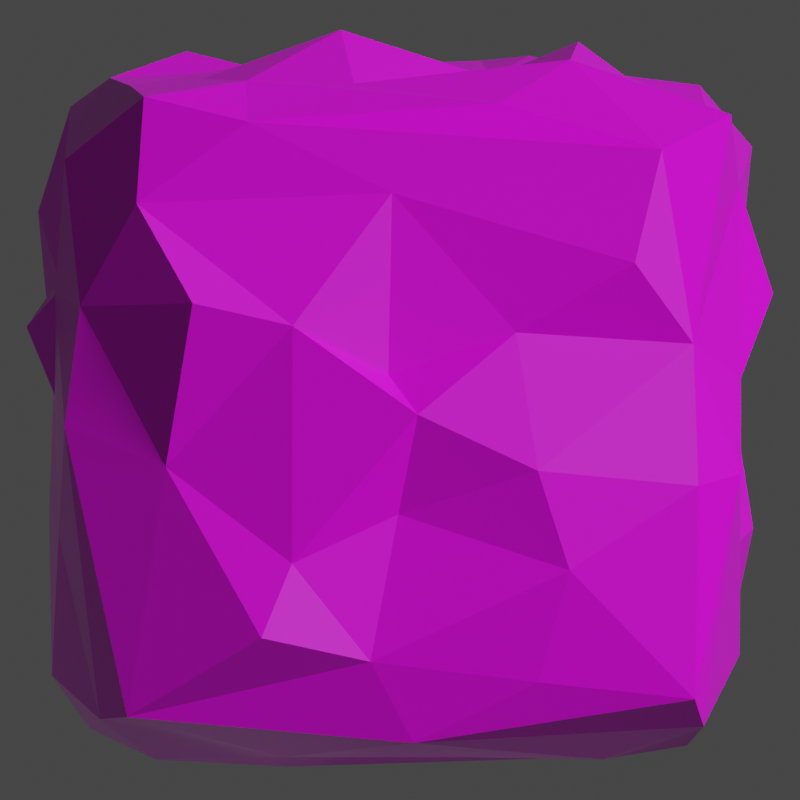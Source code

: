 # Source: blocktwo.blend  (saved by Blender 2.80.75; exported with 4.5.12 LTS)
import bpy
from mathutils import Matrix  # noqa: F401  (used for matrix-valued properties, if any)

bpy.ops.wm.read_factory_settings(use_empty=True)
scene = bpy.context.scene
scene.name = 'Scene'

# ---- collections
col_collection = bpy.data.collections.new('Collection'); scene.collection.children.link(col_collection)

# ---- images (referenced by path relative to the original .blend; pixels are not part of the script)
import os
ASSET_DIR = os.environ.get("B2B_ASSET_DIR", "")  # directory of the original .blend (textures are referenced by path, not embedded)
HERE = os.path.dirname(os.path.abspath(__file__))  # packed textures are extracted next to this script under _unpacked/

def load_image(name, relpath, width, height, colorspace="sRGB"):
    """Load a texture the original file referenced (path relative to the .blend, or extracted next to this script)."""
    p = next((c for c in (os.path.join(HERE, relpath), os.path.join(ASSET_DIR, relpath)) if relpath and os.path.exists(c)), "")
    if p:
        img = bpy.data.images.load(p, check_existing=True)
        img.name = name
    else:  # same state as the original file: an image datablock whose file is absent (Cycles renders it pink)
        img = bpy.data.images.new(name, width, height)
        img.source = "FILE"
        img.filepath = "//" + (relpath or name)
    img.colorspace_settings.name = colorspace
    return img
img_blockmateril = load_image('blockMateril', 'blockMateril.png', 1024, 1024, 'sRGB')
img_material_001_base_color = load_image('Material.001 Base Color', '', 1024, 1024, 'sRGB')

# ---- materials (node trees are filled in below, after node groups)
mat_material_001 = bpy.data.materials.new('Material.001')

# ---- material node trees
mat_material_001.use_nodes = True; mat_material_001.node_tree.nodes.clear()
_N = mat_material_001.node_tree.nodes; _L = mat_material_001.node_tree.links
n0 = _N.new('ShaderNodeOutputMaterial'); n0.name = 'Material Output'; n0.location = (300, 300)
n1 = _N.new('ShaderNodeTexImage'); n1.name = 'Image Texture'; n1.location = (-423, 254)
n1.width = 284
n1.image = img_blockmateril
n2 = _N.new('ShaderNodeBsdfPrincipled'); n2.name = 'Principled BSDF'; n2.location = (-25, 431)
n2.distribution = 'GGX'
n2.subsurface_method = 'BURLEY'
n2.inputs[2].default_value = 0.3582
n2.inputs[3].default_value = 1.45
n2.inputs[13].default_value = 0.6927
n2.inputs[27].default_value = (0.0, 0.0, 0.0, 1.0)
n2.inputs[28].default_value = 1.0
n3 = _N.new('ShaderNodeTexImage'); n3.name = 'Image Texture.001'; n3.location = (-315, 406)
n3.image = img_material_001_base_color
_L.new(n2.outputs[0], n0.inputs[0])
_L.new(n3.outputs[0], n2.inputs[0])
n0.is_active_output = True

# ---- world
world_world = bpy.data.worlds.new('World'); scene.world = world_world
world_world.use_nodes = True; world_world.node_tree.nodes.clear()
_N = world_world.node_tree.nodes; _L = world_world.node_tree.links
n0 = _N.new('ShaderNodeOutputWorld'); n0.name = 'World Output'; n0.location = (300, 300)
n1 = _N.new('ShaderNodeBackground'); n1.name = 'Background'; n1.location = (10, 300)
n1.inputs[0].default_value = (0.05088, 0.05088, 0.05088, 1.0)
_L.new(n1.outputs[0], n0.inputs[0])
n0.is_active_output = True
world_world.color = (0.05088, 0.05088, 0.05088)
world_world.use_sun_shadow = False
world_world.sun_shadow_jitter_overblur = 0.0

# ---- cameras
cam_camera = bpy.data.cameras.new('Camera')
cam_camera.type = 'ORTHO'
cam_camera.clip_end = 100.0
cam_camera.ortho_scale = 2.413

# ---- lights
light_light = bpy.data.lights.new('Light', 'SUN')
light_light.transmission_factor = 0.0
light_light.angle = 0.1993
light_light.energy = 2.87
light_light.shadow_soft_size = 0.1
light_light.shadow_cascade_max_distance = 1000.0
light_point = bpy.data.lights.new('Point', 'POINT')
light_point.transmission_factor = 0.0
light_point.energy = 4.9
light_point.shadow_soft_size = 1.64
light_point.shadow_maximum_resolution = 0.006
light_point.use_absolute_resolution = True
light_point_002 = bpy.data.lights.new('Point.002', 'POINT')
light_point_002.transmission_factor = 0.0
light_point_002.energy = 4.9
light_point_002.shadow_soft_size = 1.64
light_point_002.shadow_maximum_resolution = 0.006
light_point_002.use_absolute_resolution = True

# ---- meshes
me_cube_002 = bpy.data.meshes.new('Cube.002')
me_cube_002.from_pydata([(1.077, -0.4172, -0.45), (-0.3322, -1.136, -0.5293), (0.7205, 0.383, 1.041), (-1.047, -0.3659, 0.07074), (0.2556, 0.994, -0.6425), (-0.4089, 0.9675, -0.3286), (1.137, 0.291, 0.3433), (1.04, 0.03659, 0.6139), (1.036, -0.7988, 0.08501), (1.024, -0.4679, -0.1612), (0.2131, -1.108, 0.1548), (0.03761, -1.098, -0.1476), (-0.3304, 0.2593, -1.054), (0.4877, -0.04805, -1.049), (0.3629, 0.1736, 1.001), (-0.3142, -0.5237, 1.036), (-0.3119, 0.1934, 1.071), (0.006629, -0.3755, 0.9775), (-0.8943, -0.9927, 0.6672), (-0.983, 0.3828, -0.9472), (-0.7876, 0.8989, -0.8925), (-0.6397, 0.8213, -0.9906), (-0.4473, 0.8096, 0.9489), (-0.7831, 0.563, 0.9439), (-1.0, 0.6943, 0.6559), (1.004, -0.7627, -0.7601), (0.7682, -1.081, -0.8212), (0.8952, -0.8934, -0.9423), (0.9016, -0.9332, 0.8472), (0.9277, -1.015, 0.6958), (0.8348, 0.7021, -0.9843), (-0.7808, -0.1054, -1.065), (-1.038, -0.8613, 0.2371), (-0.995, -0.6722, -0.7449), (-0.695, -0.2327, 0.9596), (-1.0, -0.112, 0.8159), (-0.8011, 0.9176, 0.375), (-0.8904, 0.8676, -0.5182), (0.1512, 0.8064, -1.104), (-0.127, 0.9243, 0.6949), (1.073, 0.7348, -0.381), (1.01, 0.8313, 0.6209), (0.865, -0.06847, -1.065), (0.8971, 0.1392, 0.9298), (1.04, -0.2532, 0.8012), (-0.9238, -1.021, -0.8023), (0.4291, -0.8818, 0.9444), (-0.07731, -0.8199, 0.9929), (-0.8116, -0.9864, 0.8933), (-0.6425, -0.5957, -1.088), (-0.5298, 0.4782, -1.096), (-1.018, -0.4333, 0.4762), (0.4847, -1.11, -0.566), (-1.033, 0.04739, -0.6348), (-1.08, 0.5384, -0.5971), (-0.3398, -1.107, 0.3924), (0.695, -0.3411, -1.075), (-1.028, 0.2883, 0.388), (0.5235, -0.5438, 1.033), (0.6224, -1.114, 0.4267), (-0.6319, 1.022, -0.49), (-0.5877, 0.938, 0.4117), (0.4606, 0.3961, -1.116), (0.4055, 0.9244, -0.8404), (0.5256, 0.9965, 0.5506), (1.034, 0.6175, 0.4209), (-1.03, -0.01519, 0.03995), (-1.115, 0.1906, 0.1856), (-0.2091, 1.022, 0.01631), (-0.1669, 1.087, 0.259), (0.2826, 0.9429, 0.01241), (0.4006, 1.008, -0.4125), (1.046, 0.4549, 0.1817), (1.036, -0.2118, -0.5854), (-0.4033, -0.3528, -1.11), (-0.08955, -0.168, -1.08), (-0.0235, 0.04677, 1.01), (0.06551, -0.0742, 1.085), (0.4278, -0.2436, 1.077), (-0.4065, -0.7485, 1.078), (-0.3357, 0.935, -0.7648), (-0.2532, 0.6711, -1.05), (0.3769, 0.532, -1.064), (-0.01252, 0.5945, 0.9846), (0.5495, 1.051, 0.1103), (0.69, 0.9479, -0.1066), (0.9114, -0.2895, 0.9494), (0.8771, -1.072, -0.3371), (0.2585, -0.843, -1.029), (-1.017, 0.3334, -0.3428), (1.02, 0.4681, -0.6971), (-0.6138, 0.2618, 1.075), (-0.4515, 0.9331, 0.6759), (-0.9534, 0.2521, 0.8344), (-0.8558, -0.9236, -0.9277), (-0.7609, 0.8849, 0.8609), (0.8439, 0.8817, -0.7969), (0.9694, 0.7813, -0.6669), (0.8019, 0.7258, 0.9914), (-0.9382, -0.1153, -0.9626), (-0.7275, -1.114, -0.1727), (-0.8627, 0.9417, -0.2559), (-0.9819, 0.8554, -0.3411), (0.3106, 0.8648, 0.8817), (0.936, 0.844, 0.1964), (0.9155, 0.9195, -0.1496), (0.9709, 0.2517, -0.9471), (0.002008, -1.066, -0.9083), (0.05278, -1.065, 0.8862), (-0.535, -0.0377, -1.053)], [], [(33, 3, 53), (3, 66, 53), (51, 57, 66), (67, 57, 89), (70, 71, 4), (70, 64, 84), (6, 7, 72), (7, 73, 72), (72, 73, 90), (7, 8, 9), (11, 55, 100), (62, 12, 82), (77, 17, 78), (45, 107, 1), (47, 15, 79), (58, 17, 47), (48, 47, 79), (80, 63, 38), (80, 60, 5), (96, 4, 71), (100, 55, 18), (1, 11, 100), (81, 12, 50), (81, 50, 21), (42, 13, 106), (56, 13, 42), (88, 13, 56), (43, 78, 86), (43, 2, 14), (86, 58, 28), (59, 52, 87), (87, 52, 26), (25, 0, 9), (61, 68, 36), (74, 75, 88), (99, 33, 53), (102, 89, 57), (54, 53, 89), (93, 34, 91), (32, 3, 33), (92, 39, 69), (35, 51, 18), (108, 59, 29), (8, 7, 44), (33, 94, 45), (93, 23, 24), (99, 19, 21), (31, 99, 21), (19, 99, 53), (20, 19, 54), (100, 18, 32), (48, 35, 18), (38, 30, 82), (22, 98, 103), (22, 103, 92), (16, 34, 15, 77), (27, 42, 25), (28, 44, 86), (88, 26, 107), (94, 107, 45), (47, 48, 108), (28, 46, 108), (31, 74, 49), (50, 109, 31), (51, 66, 3), (89, 53, 66), (67, 89, 66), (70, 5, 68), (69, 39, 70), (5, 70, 4), (61, 69, 68), (64, 70, 39), (71, 70, 85), (73, 9, 0), (9, 73, 7), (11, 10, 55), (11, 52, 10), (12, 13, 75), (12, 81, 82), (12, 62, 13), (13, 88, 75), (109, 12, 74), (77, 14, 76), (17, 77, 15), (14, 2, 83), (1, 107, 52), (1, 52, 11), (47, 46, 58), (28, 58, 46), (15, 47, 17), (80, 5, 4), (80, 37, 60), (63, 4, 96), (100, 45, 1), (106, 13, 62), (106, 62, 82), (22, 83, 98), (98, 83, 2), (105, 85, 104), (85, 84, 64), (105, 96, 85), (96, 71, 85), (70, 84, 85), (40, 65, 72), (90, 40, 72), (104, 65, 40), (58, 86, 78), (43, 14, 78), (59, 10, 52), (25, 9, 8), (60, 37, 101), (101, 5, 60), (101, 36, 5), (36, 92, 61), (5, 36, 68), (88, 49, 74), (94, 49, 88), (24, 102, 57), (102, 54, 89), (73, 106, 90), (106, 73, 0), (106, 0, 25), (34, 48, 79), (15, 34, 79), (91, 34, 16), (33, 45, 32), (32, 18, 51), (39, 103, 64), (61, 92, 69), (35, 93, 57), (57, 51, 35), (57, 93, 24), (10, 108, 55), (48, 55, 108), (59, 108, 10), (65, 43, 7), (44, 29, 8), (72, 65, 6), (21, 19, 20), (24, 23, 95), (95, 92, 36), (36, 24, 95), (25, 87, 27), (96, 97, 30), (97, 106, 30), (63, 96, 30), (90, 106, 97), (43, 41, 98), (31, 49, 94), (99, 31, 94), (94, 33, 99), (100, 32, 45), (34, 35, 48), (35, 34, 93), (36, 101, 24), (37, 102, 101), (24, 101, 102), (37, 54, 102), (54, 37, 20), (81, 21, 38), (20, 37, 21), (30, 38, 63), (92, 103, 39), (95, 22, 92), (97, 40, 90), (65, 104, 41), (56, 42, 27), (25, 42, 106), (86, 44, 43), (43, 44, 7), (65, 41, 43), (28, 29, 44), (98, 2, 43), (8, 87, 25), (29, 87, 8), (59, 87, 29), (87, 26, 27), (88, 107, 94), (88, 27, 26), (26, 52, 107), (48, 18, 55), (29, 28, 108), (31, 109, 74), (21, 50, 31), (57, 67, 66), (32, 51, 3), (69, 70, 68), (75, 74, 12), (76, 83, 16), (77, 78, 14), (76, 16, 77), (23, 16, 83, 22), (58, 78, 17), (76, 14, 83), (4, 63, 80), (80, 21, 37), (82, 81, 38), (104, 85, 64, 41), (98, 41, 64, 103), (88, 56, 27), (91, 23, 93), (16, 23, 91), (7, 6, 65), (23, 22, 95), (53, 54, 19), (80, 38, 21), (105, 104, 40), (105, 40, 97), (105, 97, 96), (30, 106, 82), (46, 47, 108), (12, 109, 50)])
_uv = me_cube_002.uv_layers.new(name='UVMap')
_uv.uv.foreach_set('vector', [0.03856, 0.5476, 0.1853, 0.6188, 0.06276, 0.7135, 0.1853, 0.6188, 0.1812, 0.704, 0.06276, 0.7135, 0.2553, 0.6019, 0.2363, 0.7719, 0.1812, 0.704, 0.2046, 0.7492, 0.2363, 0.7719, 0.1203, 0.7796, 0.4576, 0.6989, 0.4301, 0.6035, 0.4518, 0.5485, 0.4576, 0.6989, 0.4232, 0.8203, 0.4103, 0.7192, 0.5706, 0.3105, 0.5302, 0.3701, 0.59, 0.2837, 0.5302, 0.3701, 0.4779, 0.1063, 0.59, 0.2837, 0.59, 0.2837, 0.4779, 0.1063, 0.5923, 0.08109, 0.5302, 0.3701, 0.3874, 0.2533, 0.4325, 0.1984, 0.8586, 0.2266, 0.7677, 0.1329, 0.8744, 0.05618, 0.08365, 0.3431, 0.2185, 0.3096, 0.1002, 0.372, 0.8263, 0.692, 0.8362, 0.7578, 0.7639, 0.7178, 0.9799, 0.01268, 0.9931, 0.2317, 0.9311, 0.1483, 0.8539, 0.8551, 0.8928, 0.7848, 0.9104, 0.8388, 0.7502, 0.7936, 0.8362, 0.7578, 0.8539, 0.8551, 0.9778, 0.8882, 0.8539, 0.8551, 0.9104, 0.8388, 0.5561, 0.5207, 0.4225, 0.5129, 0.4489, 0.4677, 0.5561, 0.5207, 0.6106, 0.5695, 0.5772, 0.614, 0.3545, 0.5229, 0.4518, 0.5485, 0.4301, 0.6035, 0.8744, 0.05618, 0.7677, 0.1329, 0.7196, 0.008562, 0.9311, 0.1483, 0.8586, 0.2266, 0.8744, 0.05618, 0.2096, 0.3956, 0.2185, 0.3096, 0.2578, 0.3568, 0.2096, 0.3956, 0.2578, 0.3568, 0.2702, 0.4284, 0.01784, 0.2393, 0.08214, 0.2383, 0.005024, 0.3385, 0.04346, 0.1705, 0.08214, 0.2383, 0.01784, 0.2393, 0.1263, 0.07204, 0.08214, 0.2383, 0.04346, 0.1705, 0.6897, 0.6342, 0.7639, 0.7178, 0.6847, 0.7401, 0.6897, 0.6342, 0.7193, 0.5829, 0.7796, 0.6302, 0.6847, 0.7401, 0.7502, 0.7936, 0.6943, 0.882, 0.758, 0.3536, 0.9269, 0.339, 0.8894, 0.4189, 0.8894, 0.4189, 0.9269, 0.339, 0.9687, 0.3919, 0.3861, 0.06268, 0.4421, 0.1269, 0.4325, 0.1984, 0.6003, 0.7794, 0.5439, 0.6924, 0.6483, 0.7637, 0.2287, 0.1682, 0.1777, 0.2078, 0.1263, 0.07204, 0.008561, 0.6708, 0.03856, 0.5476, 0.06276, 0.7135, 0.1112, 0.898, 0.1203, 0.7796, 0.2363, 0.7719, 0.06688, 0.8283, 0.06276, 0.7135, 0.1203, 0.7796, 0.9928, 0.5835, 0.9504, 0.7247, 0.9454, 0.6054, 0.2119, 0.5135, 0.1853, 0.6188, 0.03856, 0.5476, 0.5908, 0.8448, 0.5061, 0.8462, 0.5376, 0.7411, 0.3016, 0.6681, 0.2553, 0.6019, 0.2926, 0.4889, 0.6879, 0.2165, 0.758, 0.3536, 0.7106, 0.4222, 0.3874, 0.2533, 0.5302, 0.3701, 0.4768, 0.4225, 0.03856, 0.5476, 0.02153, 0.5, 0.03472, 0.4626, 0.3019, 0.7747, 0.3282, 0.8302, 0.2861, 0.8624, 0.3232, 0.2224, 0.3339, 0.3255, 0.2702, 0.4284, 0.2961, 0.2252, 0.3232, 0.2224, 0.2702, 0.4284, 0.01131, 0.791, 0.008561, 0.6708, 0.06276, 0.7135, 0.02258, 0.8998, 0.01131, 0.791, 0.06688, 0.8283, 0.8744, 0.05618, 0.7196, 0.008562, 0.8199, 5.631e-05, 0.3228, 0.4906, 0.3016, 0.6681, 0.2926, 0.4889, 0.1344, 0.4282, 0.02607, 0.4068, 0.1002, 0.372, 0.9153, 0.4811, 0.7023, 0.5089, 0.7787, 0.4823, 0.5905, 0.901, 0.455, 0.8923, 0.5908, 0.8448, 0.8831, 0.6147, 0.9504, 0.7247, 0.8928, 0.7848, 0.8263, 0.692, 0.358, 0.02553, 0.4987, 0.001347, 0.3861, 0.06268, 0.3646, 0.429, 0.4768, 0.4225, 0.4722, 0.4497, 0.1263, 0.07204, 0.04643, 0.01398, 0.1627, 0.001794, 1.0, 0.06625, 0.9956, 0.1803, 0.9799, 0.01268, 0.8539, 0.8551, 0.9778, 0.8882, 0.8463, 0.9023, 0.6846, 0.3968, 0.6795, 0.2496, 0.6879, 0.2165, 0.2961, 0.2252, 0.2287, 0.1682, 0.276, 0.11, 0.2578, 0.3568, 0.2562, 0.2383, 0.2961, 0.2252, 0.2553, 0.6019, 0.1812, 0.704, 0.1853, 0.6188, 0.1203, 0.7796, 0.06276, 0.7135, 0.1812, 0.704, 0.2046, 0.7492, 0.1203, 0.7796, 0.1812, 0.704, 0.4576, 0.6989, 0.5772, 0.614, 0.5439, 0.6924, 0.5376, 0.7411, 0.5061, 0.8462, 0.4576, 0.6989, 0.5772, 0.614, 0.4576, 0.6989, 0.4518, 0.5485, 0.6003, 0.7794, 0.5376, 0.7411, 0.5439, 0.6924, 0.4232, 0.8203, 0.4576, 0.6989, 0.5061, 0.8462, 0.4301, 0.6035, 0.4576, 0.6989, 0.3923, 0.6768, 0.4779, 0.1063, 0.4325, 0.1984, 0.4421, 0.1269, 0.4325, 0.1984, 0.4779, 0.1063, 0.5302, 0.3701, 0.8586, 0.2266, 0.8088, 0.2718, 0.7677, 0.1329, 0.8586, 0.2266, 0.9269, 0.339, 0.8088, 0.2718, 0.2185, 0.3096, 0.08214, 0.2383, 0.1777, 0.2078, 0.2185, 0.3096, 0.2096, 0.3956, 0.1002, 0.372, 0.2185, 0.3096, 0.08365, 0.3431, 0.08214, 0.2383, 0.08214, 0.2383, 0.1263, 0.07204, 0.1777, 0.2078, 0.2562, 0.2383, 0.2185, 0.3096, 0.2287, 0.1682, 0.8263, 0.692, 0.7796, 0.6302, 0.8335, 0.663, 0.8362, 0.7578, 0.8263, 0.692, 0.8928, 0.7848, 0.7796, 0.6302, 0.7193, 0.5829, 0.8302, 0.5564, 0.9311, 0.1483, 0.9931, 0.2317, 0.9269, 0.339, 0.9311, 0.1483, 0.9269, 0.339, 0.8586, 0.2266, 0.8539, 0.8551, 0.764, 0.8845, 0.7502, 0.7936, 0.6943, 0.882, 0.7502, 0.7936, 0.7649, 0.8774, 0.8928, 0.7848, 0.8539, 0.8551, 0.8362, 0.7578, 0.5561, 0.5207, 0.5772, 0.614, 0.4518, 0.5485, 0.5561, 0.5207, 0.6501, 0.5726, 0.6106, 0.5695, 0.4225, 0.5129, 0.4518, 0.5485, 0.3545, 0.5229, 0.8744, 0.05618, 0.9799, 0.01268, 0.9311, 0.1483, 0.005024, 0.3385, 0.08214, 0.2383, 0.08365, 0.3431, 0.005024, 0.3385, 0.08365, 0.3431, 0.1002, 0.372, 0.9153, 0.4811, 0.8302, 0.5564, 0.7023, 0.5089, 0.7023, 0.5089, 0.8302, 0.5564, 0.7193, 0.5829, 0.3477, 0.6663, 0.3923, 0.6768, 0.3532, 0.7727, 0.3923, 0.6768, 0.4103, 0.7192, 0.4232, 0.8203, 0.3477, 0.6663, 0.3545, 0.5229, 0.3923, 0.6768, 0.3545, 0.5229, 0.4301, 0.6035, 0.3923, 0.6768, 0.4576, 0.6989, 0.4103, 0.7192, 0.3923, 0.6768, 0.6417, 0.1425, 0.6227, 0.3188, 0.59, 0.2837, 0.5923, 0.08109, 0.6417, 0.1425, 0.59, 0.2837, 0.6592, 0.2708, 0.6227, 0.3188, 0.6417, 0.1425, 0.7502, 0.7936, 0.6847, 0.7401, 0.7639, 0.7178, 0.6897, 0.6342, 0.7796, 0.6302, 0.7639, 0.7178, 0.758, 0.3536, 0.8088, 0.2718, 0.9269, 0.339, 0.3861, 0.06268, 0.4325, 0.1984, 0.3874, 0.2533, 0.6106, 0.5695, 0.6501, 0.5726, 0.6472, 0.6246, 0.6472, 0.6246, 0.5772, 0.614, 0.6106, 0.5695, 0.6472, 0.6246, 0.6483, 0.7637, 0.5772, 0.614, 0.6483, 0.7637, 0.5908, 0.8448, 0.6003, 0.7794, 0.5772, 0.614, 0.6483, 0.7637, 0.5439, 0.6924, 0.1263, 0.07204, 0.276, 0.11, 0.2287, 0.1682, 0.3033, 0.04339, 0.276, 0.11, 0.1263, 0.07204, 0.2861, 0.8624, 0.1112, 0.898, 0.2363, 0.7719, 0.1112, 0.898, 0.06688, 0.8283, 0.1203, 0.7796, 0.4779, 0.1063, 0.5498, 0.02188, 0.5923, 0.08109, 0.5498, 0.02188, 0.4779, 0.1063, 0.4421, 0.1269, 0.5498, 0.02188, 0.4421, 0.1269, 0.3861, 0.06268, 0.9504, 0.7247, 0.9778, 0.8882, 0.9104, 0.8388, 0.8928, 0.7848, 0.9504, 0.7247, 0.9104, 0.8388, 0.9454, 0.6054, 0.9504, 0.7247, 0.8831, 0.6147, 0.03856, 0.5476, 0.03472, 0.4626, 0.2119, 0.5135, 0.2119, 0.5135, 0.2926, 0.4889, 0.2553, 0.6019, 0.5061, 0.8462, 0.455, 0.8923, 0.4232, 0.8203, 0.6003, 0.7794, 0.5908, 0.8448, 0.5376, 0.7411, 0.3016, 0.6681, 0.3055, 0.7578, 0.2363, 0.7719, 0.2363, 0.7719, 0.2553, 0.6019, 0.3016, 0.6681, 0.2363, 0.7719, 0.3055, 0.7578, 0.2861, 0.8624, 0.8088, 0.2718, 0.6879, 0.2165, 0.7677, 0.1329, 0.6886, 0.0244, 0.7677, 0.1329, 0.6879, 0.2165, 0.758, 0.3536, 0.6879, 0.2165, 0.8088, 0.2718, 0.6227, 0.3188, 0.5585, 0.4354, 0.5302, 0.3701, 0.4768, 0.4225, 0.3494, 0.3954, 0.3874, 0.2533, 0.59, 0.2837, 0.6227, 0.3188, 0.5706, 0.3105, 0.2702, 0.4284, 0.3339, 0.3255, 0.2983, 0.4486, 0.9996, 0.5176, 0.9845, 0.5366, 0.9658, 0.4669, 0.6427, 0.8809, 0.5908, 0.8448, 0.6483, 0.7637, 0.2707, 0.8889, 0.2861, 0.8624, 0.3171, 0.8904, 0.3861, 0.06268, 0.3393, 0.1553, 0.358, 0.02553, 0.6685, 0.04305, 0.65, 0.07258, 0.6372, 0.01354, 0.65, 0.07258, 0.5498, 0.02188, 0.6372, 0.01354, 0.06871, 0.4572, 0.02406, 0.4558, 0.02607, 0.4068, 0.5923, 0.08109, 0.5498, 0.02188, 0.65, 0.07258, 0.5585, 0.4354, 0.6631, 0.369, 0.642, 0.4432, 0.2961, 0.2252, 0.276, 0.11, 0.3033, 0.04339, 0.3232, 0.2224, 0.2961, 0.2252, 0.3033, 0.04339, 0.02153, 0.5, 0.03856, 0.5476, 0.008561, 0.6708, 0.8744, 0.05618, 0.8199, 5.631e-05, 0.9799, 0.01268, 0.9504, 0.7247, 0.9963, 0.7071, 0.9778, 0.8882, 0.9963, 0.7071, 0.9504, 0.7247, 0.9928, 0.5835, 0.2707, 0.8889, 0.1256, 0.9202, 0.2861, 0.8624, 0.1044, 0.9056, 0.1112, 0.898, 0.1256, 0.9202, 0.2861, 0.8624, 0.1256, 0.9202, 0.1112, 0.898, 0.0714, 0.8909, 0.06688, 0.8283, 0.1112, 0.898, 0.06688, 0.8283, 0.0714, 0.8909, 0.02258, 0.8998, 0.2096, 0.3956, 0.2702, 0.4284, 0.1344, 0.4282, 0.6258, 0.4871, 0.6501, 0.5726, 0.5984, 0.4641, 0.3863, 0.4857, 0.4489, 0.4677, 0.4225, 0.5129, 0.5908, 0.8448, 0.455, 0.8923, 0.5061, 0.8462, 0.6427, 0.8809, 0.5905, 0.901, 0.5908, 0.8448, 0.65, 0.07258, 0.6417, 0.1425, 0.5923, 0.08109, 0.6227, 0.3188, 0.6592, 0.2708, 0.6631, 0.369, 0.04346, 0.1705, 0.01784, 0.2393, 0.01218, 0.05295, 0.3861, 0.06268, 0.4987, 0.001347, 0.5498, 0.02188, 0.4722, 0.4497, 0.4768, 0.4225, 0.5585, 0.4354, 0.5585, 0.4354, 0.4768, 0.4225, 0.5302, 0.3701, 0.6227, 0.3188, 0.6631, 0.369, 0.5585, 0.4354, 0.3646, 0.429, 0.3494, 0.3954, 0.4768, 0.4225, 0.7023, 0.5089, 0.7193, 0.5829, 0.6897, 0.6342, 0.3874, 0.2533, 0.3393, 0.1553, 0.3861, 0.06268, 0.7106, 0.4222, 0.8894, 0.4189, 0.8283, 0.4468, 0.758, 0.3536, 0.8894, 0.4189, 0.7106, 0.4222, 0.8894, 0.4189, 0.967, 0.4013, 0.9873, 0.4275, 0.1263, 0.07204, 0.1627, 0.001794, 0.3033, 0.04339, 0.1263, 0.07204, 0.01218, 0.05295, 0.04643, 0.01398, 0.9687, 0.3919, 0.9269, 0.339, 0.9931, 0.2317, 0.6886, 0.0244, 0.7196, 0.008562, 0.7677, 0.1329, 0.7106, 0.4222, 0.6846, 0.3968, 0.6879, 0.2165, 0.2961, 0.2252, 0.2562, 0.2383, 0.2287, 0.1682, 0.2702, 0.4284, 0.2578, 0.3568, 0.2961, 0.2252, 0.2363, 0.7719, 0.2046, 0.7492, 0.1812, 0.704, 0.2119, 0.5135, 0.2553, 0.6019, 0.1853, 0.6188, 0.5376, 0.7411, 0.4576, 0.6989, 0.5439, 0.6924, 0.1777, 0.2078, 0.2287, 0.1682, 0.2185, 0.3096, 0.8335, 0.663, 0.8302, 0.5564, 0.8831, 0.6147, 0.8263, 0.692, 0.7639, 0.7178, 0.7796, 0.6302, 0.8335, 0.663, 0.8831, 0.6147, 0.8263, 0.692, 0.9681, 0.5357, 0.8831, 0.6147, 0.8302, 0.5564, 0.9153, 0.4811, 0.7502, 0.7936, 0.7639, 0.7178, 0.8362, 0.7578, 0.8335, 0.663, 0.7796, 0.6302, 0.8302, 0.5564, 0.4518, 0.5485, 0.4225, 0.5129, 0.5561, 0.5207, 0.5561, 0.5207, 0.5984, 0.4641, 0.6501, 0.5726, 0.1002, 0.372, 0.2096, 0.3956, 0.1344, 0.4282, 0.3532, 0.7727, 0.3923, 0.6768, 0.4232, 0.8203, 0.3408, 0.8418, 0.3812, 0.9111, 0.3408, 0.8418, 0.4232, 0.8203, 0.455, 0.8923, 0.1263, 0.07204, 0.04346, 0.1705, 0.01218, 0.05295, 0.9454, 0.6054, 0.9681, 0.5357, 0.9928, 0.5835, 0.8831, 0.6147, 0.9681, 0.5357, 0.9454, 0.6054, 0.5302, 0.3701, 0.5706, 0.3105, 0.6227, 0.3188, 0.9681, 0.5357, 0.9153, 0.4811, 0.9658, 0.4669, 0.06276, 0.7135, 0.06688, 0.8283, 0.01131, 0.791, 0.5561, 0.5207, 0.4489, 0.4677, 0.5984, 0.4641, 0.6709, 0.1929, 0.6592, 0.2708, 0.6417, 0.1425, 0.6709, 0.1929, 0.6417, 0.1425, 0.65, 0.07258, 0.3477, 0.6663, 0.338, 0.5848, 0.3545, 0.5229, 0.02607, 0.4068, 0.005024, 0.3385, 0.1002, 0.372, 0.764, 0.8845, 0.8539, 0.8551, 0.8463, 0.9023, 0.2185, 0.3096, 0.2562, 0.2383, 0.2578, 0.3568])
me_cube_002.materials.append(mat_material_001)
me_cube_002.use_remesh_preserve_volume = False
me_cube_002.use_remesh_preserve_attributes = False
me_cube_002.use_mirror_vertex_groups = False
me_cube_002.update()

# ---- objects
ob_light = bpy.data.objects.new('Light', light_light)
ob_camera = bpy.data.objects.new('Camera', cam_camera)
ob_blocklp = bpy.data.objects.new('blockLP', me_cube_002)
ob_point = bpy.data.objects.new('Point', light_point)
ob_point_001 = bpy.data.objects.new('Point.001', light_point_002)

# ---- transforms, parenting, visibility, modifiers, constraints
ob_light.location = (17.29, -11.8, 11.27)
ob_light.rotation_euler = (0.9861, -0.5577, 1.276)
ob_light.lock_rotations_4d = False
ob_light.empty_display_type = 'ARROWS'
ob_light.color = (0.0, 0.0, 0.0, 0.0)
ob_light.lineart.crease_threshold = 0.0
ob_camera.location = (0.0, -20.0, 4.616e-07)
ob_camera.rotation_euler = (1.571, -0.0, 0.0)
ob_camera.lock_rotations_4d = False
ob_camera.empty_display_type = 'ARROWS'
ob_camera.color = (0.0, 0.0, 0.0, 0.0)
ob_camera.display_type = 'WIRE'
ob_camera.lineart.crease_threshold = 0.0
ob_blocklp.location = (-0.01171, 0.07346, 0.03406)
ob_blocklp.rotation_euler = (7.854, 4.371e-08, 1.192e-07)
ob_blocklp.lineart.crease_threshold = 0.0
ob_point.location = (0.1304, 0.01828, -1.686)
ob_point.lineart.crease_threshold = 0.0
ob_point_001.location = (-1.515, 2.304, -1.194)
ob_point_001.lineart.crease_threshold = 0.0

# ---- collection membership
col_collection.objects.link(ob_light)
col_collection.objects.link(ob_camera)
col_collection.objects.link(ob_blocklp)
col_collection.objects.link(ob_point)
col_collection.objects.link(ob_point_001)

# ---- scene / render settings (as saved in the file)
scene.camera = ob_camera
scene.frame_start = 1; scene.frame_end = 4; scene.frame_set(1)
scene.render.engine = 'CYCLES'
scene.render.resolution_x = 1080
scene.render.film_transparent = True
scene.cycles.use_denoising = False
scene.cycles.samples = 128
scene.cycles.sampling_pattern = 'TABULATED_SOBOL'
scene.cycles.use_adaptive_sampling = False
scene.cycles.use_light_tree = False
scene.view_settings.view_transform = 'Filmic'
bpy.context.view_layer.update()
